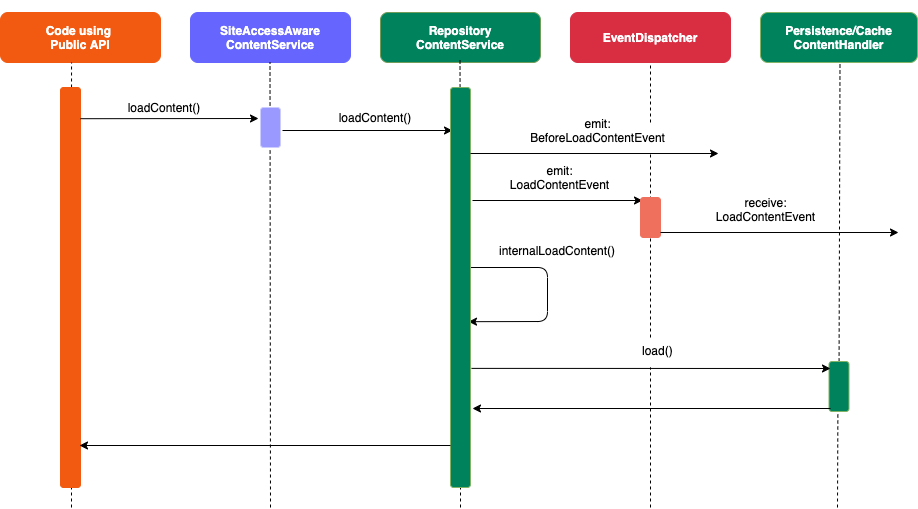

The diagram above was exported from draw.io. Its source (the exported page's mxGraphModel, read from the mxfile embedded in the PNG):
<mxGraphModel dx="1106" dy="830" grid="1" gridSize="10" guides="1" tooltips="1" connect="1" arrows="1" fold="1" page="1" pageScale="1" pageWidth="827" pageHeight="1169" background="#ffffff" math="0" shadow="0">
  <root>
    <mxCell id="0" />
    <mxCell id="1" parent="0" />
    <mxCell id="TeJ-6cW4ZA5QXXujZ62E-121" style="edgeStyle=orthogonalEdgeStyle;rounded=0;html=1;exitX=0.25;exitY=0;jettySize=auto;orthogonalLoop=1;" parent="1" edge="1">
      <mxGeometry relative="1" as="geometry">
        <mxPoint x="330" y="25" as="targetPoint" />
        <mxPoint x="330" y="25" as="sourcePoint" />
      </mxGeometry>
    </mxCell>
    <mxCell id="TeJ-6cW4ZA5QXXujZ62E-122" value="Code using &lt;br&gt;Public API" style="rounded=1;whiteSpace=wrap;html=1;fillColor=#f15a10;strokeColor=#f15a10;fontStyle=1;fontColor=#FFFFFF;" parent="1" vertex="1">
      <mxGeometry x="40" y="30" width="160" height="50" as="geometry" />
    </mxCell>
    <mxCell id="TeJ-6cW4ZA5QXXujZ62E-123" value="Repository&lt;br&gt;ContentService" style="rounded=1;whiteSpace=wrap;html=1;fillColor=#00825c;strokeColor=#719C59;fontStyle=1;fontColor=#FFFFFF;" parent="1" vertex="1">
      <mxGeometry x="420" y="30" width="160" height="50" as="geometry" />
    </mxCell>
    <mxCell id="TeJ-6cW4ZA5QXXujZ62E-124" value="Persistence/Cache&lt;br&gt;ContentHandler" style="rounded=1;whiteSpace=wrap;html=1;fillColor=#00825c;strokeColor=#82b366;fontStyle=1;fontColor=#FFFFFF;" parent="1" vertex="1">
      <mxGeometry x="800" y="30" width="157" height="50" as="geometry" />
    </mxCell>
    <mxCell id="TeJ-6cW4ZA5QXXujZ62E-125" style="edgeStyle=orthogonalEdgeStyle;rounded=0;html=1;exitX=1;exitY=0.5;entryX=1;entryY=0.5;jettySize=auto;orthogonalLoop=1;" parent="1" source="TeJ-6cW4ZA5QXXujZ62E-122" target="TeJ-6cW4ZA5QXXujZ62E-122" edge="1">
      <mxGeometry relative="1" as="geometry" />
    </mxCell>
    <mxCell id="TeJ-6cW4ZA5QXXujZ62E-126" value="SiteAccessAware ContentService" style="rounded=1;whiteSpace=wrap;html=1;fontColor=#FFFFFF;fontStyle=1;fillColor=#6666FF;strokeColor=#6666FF;" parent="1" vertex="1">
      <mxGeometry x="230" y="30" width="160" height="50" as="geometry" />
    </mxCell>
    <mxCell id="TeJ-6cW4ZA5QXXujZ62E-127" value="" style="endArrow=none;dashed=1;html=1;entryX=0.444;entryY=1;entryPerimeter=0;" parent="1" target="TeJ-6cW4ZA5QXXujZ62E-122" edge="1">
      <mxGeometry width="50" height="50" relative="1" as="geometry">
        <mxPoint x="111" y="525" as="sourcePoint" />
        <mxPoint x="110" y="105" as="targetPoint" />
      </mxGeometry>
    </mxCell>
    <mxCell id="TeJ-6cW4ZA5QXXujZ62E-128" value="" style="endArrow=none;dashed=1;html=1;entryX=0.444;entryY=1;entryPerimeter=0;" parent="1" edge="1">
      <mxGeometry width="50" height="50" relative="1" as="geometry">
        <mxPoint x="310" y="525" as="sourcePoint" />
        <mxPoint x="309.5" y="80" as="targetPoint" />
        <Array as="points" />
      </mxGeometry>
    </mxCell>
    <mxCell id="TeJ-6cW4ZA5QXXujZ62E-129" value="" style="endArrow=none;dashed=1;html=1;entryX=0.444;entryY=1;entryPerimeter=0;" parent="1" source="TeJ-6cW4ZA5QXXujZ62E-145" edge="1">
      <mxGeometry width="50" height="50" relative="1" as="geometry">
        <mxPoint x="500" y="365" as="sourcePoint" />
        <mxPoint x="499.5" y="75" as="targetPoint" />
        <Array as="points" />
      </mxGeometry>
    </mxCell>
    <mxCell id="TeJ-6cW4ZA5QXXujZ62E-130" value="" style="endArrow=none;dashed=1;html=1;entryX=0.444;entryY=1;entryPerimeter=0;" parent="1" source="TeJ-6cW4ZA5QXXujZ62E-136" edge="1">
      <mxGeometry width="50" height="50" relative="1" as="geometry">
        <mxPoint x="880" y="735" as="sourcePoint" />
        <mxPoint x="879.5" y="80" as="targetPoint" />
        <Array as="points" />
      </mxGeometry>
    </mxCell>
    <mxCell id="TeJ-6cW4ZA5QXXujZ62E-131" value="" style="rounded=1;whiteSpace=wrap;html=1;strokeColor=#f15a10;fillColor=#f15a10;" parent="1" vertex="1">
      <mxGeometry x="100" y="105" width="20" height="400" as="geometry" />
    </mxCell>
    <mxCell id="TeJ-6cW4ZA5QXXujZ62E-132" value="" style="endArrow=classic;html=1;exitX=1;exitY=0.078;exitDx=0;exitDy=0;exitPerimeter=0;" parent="1" source="TeJ-6cW4ZA5QXXujZ62E-131" edge="1">
      <mxGeometry width="50" height="50" relative="1" as="geometry">
        <mxPoint x="120" y="135" as="sourcePoint" />
        <mxPoint x="298" y="136" as="targetPoint" />
        <Array as="points" />
      </mxGeometry>
    </mxCell>
    <mxCell id="TeJ-6cW4ZA5QXXujZ62E-133" value="&lt;div&gt;loadContent()&lt;/div&gt;" style="text;html=1;strokeColor=none;fillColor=none;align=center;verticalAlign=middle;whiteSpace=wrap;rounded=0;" parent="1" vertex="1">
      <mxGeometry x="189" y="115" width="30" height="20" as="geometry" />
    </mxCell>
    <mxCell id="TeJ-6cW4ZA5QXXujZ62E-134" value="" style="rounded=1;whiteSpace=wrap;html=1;fontColor=#FFFFFF;fillColor=#9999FF;strokeColor=#CCCCFF;" parent="1" vertex="1">
      <mxGeometry x="300" y="125" width="20" height="40" as="geometry" />
    </mxCell>
    <mxCell id="TeJ-6cW4ZA5QXXujZ62E-135" value="EventDispatcher" style="rounded=1;whiteSpace=wrap;html=1;fillColor=#d92d42;strokeColor=#d92d42;fontStyle=1;fontColor=#FFFFFF;" parent="1" vertex="1">
      <mxGeometry x="610" y="30" width="160" height="50" as="geometry" />
    </mxCell>
    <mxCell id="TeJ-6cW4ZA5QXXujZ62E-136" value="" style="rounded=1;whiteSpace=wrap;html=1;strokeColor=#82b366;fillColor=#00825c;" parent="1" vertex="1">
      <mxGeometry x="868.5" y="379" width="20" height="50" as="geometry" />
    </mxCell>
    <mxCell id="TeJ-6cW4ZA5QXXujZ62E-137" value="" style="endArrow=none;dashed=1;html=1;entryX=0.444;entryY=1;entryPerimeter=0;" parent="1" target="TeJ-6cW4ZA5QXXujZ62E-136" edge="1">
      <mxGeometry width="50" height="50" relative="1" as="geometry">
        <mxPoint x="877" y="525" as="sourcePoint" />
        <mxPoint x="879.5" y="10" as="targetPoint" />
        <Array as="points" />
      </mxGeometry>
    </mxCell>
    <mxCell id="TeJ-6cW4ZA5QXXujZ62E-138" value="" style="endArrow=none;dashed=1;html=1;" parent="1" edge="1">
      <mxGeometry width="50" height="50" relative="1" as="geometry">
        <mxPoint x="500" y="525" as="sourcePoint" />
        <mxPoint x="500" y="335" as="targetPoint" />
        <Array as="points" />
      </mxGeometry>
    </mxCell>
    <mxCell id="TeJ-6cW4ZA5QXXujZ62E-139" value="" style="endArrow=classic;html=1;" parent="1" edge="1">
      <mxGeometry width="50" height="50" relative="1" as="geometry">
        <mxPoint x="322" y="148" as="sourcePoint" />
        <mxPoint x="492" y="148" as="targetPoint" />
      </mxGeometry>
    </mxCell>
    <mxCell id="TeJ-6cW4ZA5QXXujZ62E-140" value="" style="endArrow=classic;html=1;entryX=1.05;entryY=0.702;entryDx=0;entryDy=0;entryPerimeter=0;" parent="1" edge="1">
      <mxGeometry width="50" height="50" relative="1" as="geometry">
        <mxPoint x="508" y="285" as="sourcePoint" />
        <mxPoint x="508" y="339.17999999999984" as="targetPoint" />
        <Array as="points">
          <mxPoint x="587" y="285" />
          <mxPoint x="587" y="339" />
        </Array>
      </mxGeometry>
    </mxCell>
    <mxCell id="TeJ-6cW4ZA5QXXujZ62E-141" value="&lt;div&gt;internalLoadContent()&lt;/div&gt;" style="text;html=1;" parent="1" vertex="1">
      <mxGeometry x="537" y="255" width="57" height="30" as="geometry" />
    </mxCell>
    <mxCell id="TeJ-6cW4ZA5QXXujZ62E-142" value="" style="endArrow=classic;html=1;exitX=1.2;exitY=0.731;exitDx=0;exitDy=0;exitPerimeter=0;" parent="1" edge="1">
      <mxGeometry width="50" height="50" relative="1" as="geometry">
        <mxPoint x="511" y="385.8800000000001" as="sourcePoint" />
        <mxPoint x="870" y="386" as="targetPoint" />
      </mxGeometry>
    </mxCell>
    <mxCell id="TeJ-6cW4ZA5QXXujZ62E-143" value="load()" style="text;html=1;" parent="1" vertex="1">
      <mxGeometry x="680" y="355" width="57" height="30" as="geometry" />
    </mxCell>
    <mxCell id="TeJ-6cW4ZA5QXXujZ62E-144" value="" style="endArrow=classic;html=1;" parent="1" edge="1">
      <mxGeometry width="50" height="50" relative="1" as="geometry">
        <mxPoint x="870" y="426" as="sourcePoint" />
        <mxPoint x="512" y="426" as="targetPoint" />
      </mxGeometry>
    </mxCell>
    <mxCell id="TeJ-6cW4ZA5QXXujZ62E-145" value="" style="rounded=1;whiteSpace=wrap;html=1;strokeColor=#82b366;fillColor=#00825c;" parent="1" vertex="1">
      <mxGeometry x="490" y="105" width="20" height="400" as="geometry" />
    </mxCell>
    <mxCell id="TeJ-6cW4ZA5QXXujZ62E-146" value="&lt;div&gt;loadContent()&lt;/div&gt;" style="text;html=1;strokeColor=none;fillColor=none;align=center;verticalAlign=middle;whiteSpace=wrap;rounded=0;" parent="1" vertex="1">
      <mxGeometry x="400" y="125" width="30" height="20" as="geometry" />
    </mxCell>
    <mxCell id="TeJ-6cW4ZA5QXXujZ62E-147" value="" style="endArrow=classic;html=1;" parent="1" edge="1">
      <mxGeometry width="50" height="50" relative="1" as="geometry">
        <mxPoint x="512" y="218" as="sourcePoint" />
        <mxPoint x="682" y="218" as="targetPoint" />
      </mxGeometry>
    </mxCell>
    <mxCell id="TeJ-6cW4ZA5QXXujZ62E-148" value="" style="endArrow=none;dashed=1;html=1;" parent="1" edge="1">
      <mxGeometry width="50" height="50" relative="1" as="geometry">
        <mxPoint x="690" y="525" as="sourcePoint" />
        <mxPoint x="690" y="385" as="targetPoint" />
        <Array as="points" />
      </mxGeometry>
    </mxCell>
    <mxCell id="TeJ-6cW4ZA5QXXujZ62E-149" value="" style="endArrow=none;dashed=1;html=1;" parent="1" edge="1">
      <mxGeometry width="50" height="50" relative="1" as="geometry">
        <mxPoint x="690" y="355" as="sourcePoint" />
        <mxPoint x="690" y="170" as="targetPoint" />
        <Array as="points" />
      </mxGeometry>
    </mxCell>
    <mxCell id="TeJ-6cW4ZA5QXXujZ62E-150" value="" style="rounded=1;whiteSpace=wrap;html=1;strokeColor=#EF705C;fillColor=#EF705C;" parent="1" vertex="1">
      <mxGeometry x="680" y="215" width="20" height="40" as="geometry" />
    </mxCell>
    <mxCell id="TeJ-6cW4ZA5QXXujZ62E-151" value="emit:&lt;br&gt;&lt;div&gt;LoadContentEvent&lt;/div&gt;" style="text;html=1;align=center;" parent="1" vertex="1">
      <mxGeometry x="570" y="175" width="57" height="30" as="geometry" />
    </mxCell>
    <mxCell id="TeJ-6cW4ZA5QXXujZ62E-152" value="" style="endArrow=classic;html=1;" parent="1" edge="1">
      <mxGeometry width="50" height="50" relative="1" as="geometry">
        <mxPoint x="700" y="250" as="sourcePoint" />
        <mxPoint x="938" y="250" as="targetPoint" />
      </mxGeometry>
    </mxCell>
    <mxCell id="TeJ-6cW4ZA5QXXujZ62E-153" value="receive:&lt;br&gt;&lt;div&gt;LoadContentEvent&lt;/div&gt;" style="text;html=1;align=center;" parent="1" vertex="1">
      <mxGeometry x="776" y="207" width="57" height="30" as="geometry" />
    </mxCell>
    <mxCell id="TeJ-6cW4ZA5QXXujZ62E-154" value="" style="endArrow=classic;html=1;entryX=0.95;entryY=0.895;entryDx=0;entryDy=0;entryPerimeter=0;exitX=0;exitY=0.895;exitDx=0;exitDy=0;exitPerimeter=0;" parent="1" source="TeJ-6cW4ZA5QXXujZ62E-145" target="TeJ-6cW4ZA5QXXujZ62E-131" edge="1">
      <mxGeometry width="50" height="50" relative="1" as="geometry">
        <mxPoint x="486" y="466" as="sourcePoint" />
        <mxPoint x="126" y="465" as="targetPoint" />
      </mxGeometry>
    </mxCell>
    <mxCell id="TkHXyXbK2PfAYLZD5vtW-1" value="emit:&lt;br&gt;&lt;div&gt;BeforeLoadContentEvent&lt;/div&gt;" style="text;html=1;align=center;" vertex="1" parent="1">
      <mxGeometry x="608" y="128" width="57" height="30" as="geometry" />
    </mxCell>
    <mxCell id="TkHXyXbK2PfAYLZD5vtW-2" value="" style="endArrow=classic;html=1;" edge="1" parent="1">
      <mxGeometry width="50" height="50" relative="1" as="geometry">
        <mxPoint x="510" y="171" as="sourcePoint" />
        <mxPoint x="758" y="171" as="targetPoint" />
      </mxGeometry>
    </mxCell>
    <mxCell id="TkHXyXbK2PfAYLZD5vtW-4" value="" style="endArrow=none;dashed=1;html=1;entryX=0.444;entryY=1;entryPerimeter=0;" edge="1" parent="1">
      <mxGeometry width="50" height="50" relative="1" as="geometry">
        <mxPoint x="690" y="140" as="sourcePoint" />
        <mxPoint x="690" y="80" as="targetPoint" />
        <Array as="points" />
      </mxGeometry>
    </mxCell>
  </root>
</mxGraphModel>